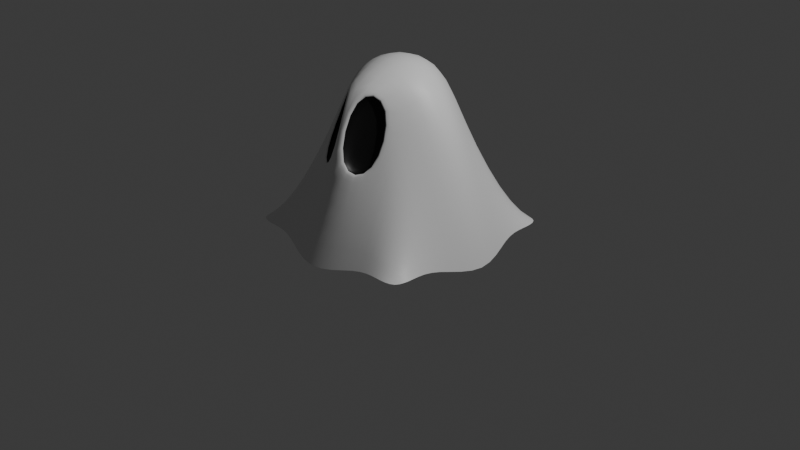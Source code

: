 # Source: Ghost.blend  (saved by Blender 4.3.34; exported with 4.5.12 LTS)
import bpy
from mathutils import Matrix  # noqa: F401  (used for matrix-valued properties, if any)

bpy.ops.wm.read_factory_settings(use_empty=True)
scene = bpy.context.scene
scene.name = 'Scene'

# ---- collections
col_collection = bpy.data.collections.new('Collection'); scene.collection.children.link(col_collection)

# ---- materials (node trees are filled in below, after node groups)
mat_material_001 = bpy.data.materials.new('Material.001')
mat_material_002 = bpy.data.materials.new('Material.002')

# ---- material node trees
mat_material_001.use_nodes = True; mat_material_001.node_tree.nodes.clear()
_N = mat_material_001.node_tree.nodes; _L = mat_material_001.node_tree.links
n0 = _N.new('ShaderNodeBsdfPrincipled'); n0.name = 'Principled BSDF'; n0.location = (10, 300)
n1 = _N.new('ShaderNodeOutputMaterial'); n1.name = 'Material Output'; n1.location = (300, 300)
_L.new(n0.outputs[0], n1.inputs[0])
n1.is_active_output = True
mat_material_002.use_nodes = True; mat_material_002.node_tree.nodes.clear()
_N = mat_material_002.node_tree.nodes; _L = mat_material_002.node_tree.links
n0 = _N.new('ShaderNodeBsdfPrincipled'); n0.name = 'Principled BSDF'; n0.location = (10, 300)
n0.inputs[0].default_value = (0.0, 0.0, 0.0, 1.0)
n1 = _N.new('ShaderNodeOutputMaterial'); n1.name = 'Material Output'; n1.location = (300, 300)
_L.new(n0.outputs[0], n1.inputs[0])
n1.is_active_output = True

# ---- world
world_world = bpy.data.worlds.new('World'); scene.world = world_world
world_world.use_nodes = True; world_world.node_tree.nodes.clear()
_N = world_world.node_tree.nodes; _L = world_world.node_tree.links
n0 = _N.new('ShaderNodeOutputWorld'); n0.name = 'World Output'; n0.location = (300, 300)
n1 = _N.new('ShaderNodeBackground'); n1.name = 'Background'; n1.location = (10, 300)
n1.inputs[0].default_value = (0.05088, 0.05088, 0.05088, 1.0)
_L.new(n1.outputs[0], n0.inputs[0])
n0.is_active_output = True
world_world.color = (0.05088, 0.05088, 0.05088)
world_world.sun_shadow_jitter_overblur = 0.0

# ---- cameras
cam_camera = bpy.data.cameras.new('Camera')
cam_camera.clip_end = 100.0
cam_camera.ortho_scale = 7.314

# ---- lights
light_light = bpy.data.lights.new('Light', 'POINT')
light_light.energy = 1000.0
light_light.shadow_soft_size = 0.1

# ---- meshes
me_plane = bpy.data.meshes.new('Plane')
me_plane.from_pydata([(-1.0, -1.0, 0.0), (1.0, -1.0, 0.0), (-1.0, 1.0, 0.0), (1.0, 1.0, 0.0), (0.0, -1.22, -0.1606), (0.0, 1.22, -0.1606), (0.5, -1.0, 0.0), (0.5, 1.0, 0.0), (-0.5, 1.0, 0.0), (-0.5, -1.0, 0.0), (-1.22, 0.0, -0.1606), (1.22, 0.0, -0.1606), (0.0, 0.0, 1.899), (0.6102, 0.0, 1.619), (-0.6102, 0.0, 1.619), (-1.0, -0.5, 0.0), (1.0, -0.5, 0.0), (0.0, -0.6102, 1.619), (0.3286, -0.3286, 1.458), (-0.3286, -0.3286, 1.458), (1.0, 0.5, 0.0), (0.0, 0.6102, 1.619), (0.3286, 0.3286, 1.458), (-0.3286, 0.3286, 1.458), (-1.0, 0.5, 0.0), (0.7534, -1.0, 0.0), (0.7534, 1.0, 0.0), (0.9194, 0.0, 0.7169), (0.669, -0.4155, 0.7191), (0.669, 0.4155, 0.7191), (-1.0, -0.7519, 0.0), (1.0, -0.7519, 0.0), (0.0, -0.9176, 0.7222), (0.415, -0.6669, 0.7235), (-0.415, -0.6669, 0.7235), (0.7115, -0.71, 0.3567), (-0.75, 1.0, 0.0), (-0.75, -1.0, 0.0), (-0.9152, 0.0, 0.7291), (-0.6643, -0.4143, 0.7291), (-0.6643, 0.4143, 0.7291), (-0.7075, -0.7094, 0.3617), (1.0, 0.75, 0.0), (0.0, 0.9152, 0.7291), (0.4143, 0.6643, 0.7291), (-0.4143, 0.6643, 0.7291), (-1.0, 0.75, 0.0), (0.7112, 0.7078, 0.3595), (-0.7072, 0.7072, 0.3646), (-0.382, -0.677, 0.7614), (-0.02924, -0.8787, 0.757), (-0.0328, -0.6047, 1.571), (-0.2996, -0.3629, 1.434), (0.02924, -0.8787, 0.757), (0.382, -0.677, 0.7614), (0.2996, -0.3629, 1.434), (0.0328, -0.6047, 1.571), (-0.02924, -0.7821, 0.7147), (-0.382, -0.5805, 0.7191), (-0.2996, -0.2663, 1.391), (-0.0328, -0.5082, 1.528), (0.382, -0.5805, 0.7191), (0.02924, -0.7821, 0.7147), (0.0328, -0.5082, 1.528), (0.2996, -0.2663, 1.391)], [], [(47, 42, 3, 26), (45, 43, 5, 8), (43, 44, 7, 5), (48, 45, 8, 36), (39, 19, 14, 38), (17, 18, 13, 12), (19, 17, 12, 14), (28, 16, 11, 27), (35, 31, 16, 28), (55, 56, 63, 64), (50, 51, 60, 57), (41, 34, 19, 39), (38, 14, 23, 40), (12, 13, 22, 21), (14, 12, 21, 23), (27, 11, 20, 29), (13, 27, 29, 22), (33, 35, 28, 18), (18, 28, 27, 13), (44, 47, 26, 7), (6, 25, 35, 33), (37, 9, 34, 41), (4, 6, 33, 32), (9, 4, 32, 34), (25, 1, 31, 35), (0, 37, 41, 30), (10, 38, 40, 24), (30, 41, 39, 15), (15, 39, 38, 10), (46, 48, 36, 2), (24, 40, 48, 46), (22, 29, 47, 44), (40, 23, 45, 48), (21, 22, 44, 43), (23, 21, 43, 45), (29, 20, 42, 47), (34, 32, 50, 49), (32, 17, 51, 50), (17, 19, 52, 51), (19, 34, 49, 52), (32, 33, 54, 53), (33, 18, 55, 54), (18, 17, 56, 55), (17, 32, 53, 56), (58, 57, 60, 59), (62, 61, 64, 63), (49, 50, 57, 58), (56, 53, 62, 63), (51, 52, 59, 60), (52, 49, 58, 59), (54, 55, 64, 61), (53, 54, 61, 62)])
me_plane.polygons.foreach_set('use_smooth', [True] * 52)
me_plane.polygons.foreach_set('material_index', [0, 0, 0, 0, 0, 0, 0, 0, 0, 1, 1, 0, 0, 0, 0, 0, 0, 0, 0, 0, 0, 0, 0, 0, 0, 0, 0, 0, 0, 0, 0, 0, 0, 0, 0, 0, 0, 0, 0, 0, 0, 0, 0, 0, 1, 1, 1, 1, 1, 1, 1, 1])
_uv = me_plane.uv_layers.new(name='UVMap')
_uv.uv.foreach_set('vector', [0.8767, 0.875, 1.0, 0.875, 1.0, 1.0, 0.8767, 1.0, 0.25, 0.875, 0.5, 0.875, 0.5, 1.0, 0.25, 1.0, 0.5, 0.875, 0.75, 0.875, 0.75, 1.0, 0.5, 1.0, 0.125, 0.875, 0.25, 0.875, 0.25, 1.0, 0.125, 1.0, 0.125, 0.25, 0.25, 0.25, 0.25, 0.5, 0.125, 0.5, 0.5, 0.25, 0.75, 0.25, 0.75, 0.5, 0.5, 0.5, 0.25, 0.25, 0.5, 0.25, 0.5, 0.5, 0.25, 0.5, 0.8767, 0.25, 1.0, 0.25, 1.0, 0.5, 0.8767, 0.5, 0.8767, 0.124, 1.0, 0.124, 1.0, 0.25, 0.8767, 0.25, 0.7288, 0.2442, 0.5212, 0.2446, 0.5212, 0.2446, 0.7288, 0.2442, 0.4795, 0.1294, 0.4788, 0.2446, 0.4788, 0.2446, 0.4795, 0.1294, 0.125, 0.124, 0.25, 0.124, 0.25, 0.25, 0.125, 0.25, 0.125, 0.5, 0.25, 0.5, 0.25, 0.75, 0.125, 0.75, 0.5, 0.5, 0.75, 0.5, 0.75, 0.75, 0.5, 0.75, 0.25, 0.5, 0.5, 0.5, 0.5, 0.75, 0.25, 0.75, 0.8767, 0.5, 1.0, 0.5, 1.0, 0.75, 0.8767, 0.75, 0.75, 0.5, 0.8767, 0.5, 0.8767, 0.75, 0.75, 0.75, 0.75, 0.124, 0.8767, 0.124, 0.8767, 0.25, 0.75, 0.25, 0.75, 0.25, 0.8767, 0.25, 0.8767, 0.5, 0.75, 0.5, 0.75, 0.875, 0.8767, 0.875, 0.8767, 1.0, 0.75, 1.0, 0.75, 0.0, 0.8767, 0.0, 0.8767, 0.124, 0.75, 0.124, 0.125, 0.0, 0.25, 0.0, 0.25, 0.124, 0.125, 0.124, 0.5, 0.0, 0.75, 0.0, 0.75, 0.124, 0.5, 0.124, 0.25, 0.0, 0.5, 0.0, 0.5, 0.124, 0.25, 0.124, 0.8767, 0.0, 1.0, 0.0, 1.0, 0.124, 0.8767, 0.124, 0.0, 0.0, 0.125, 0.0, 0.125, 0.124, 0.0, 0.124, 0.0, 0.5, 0.125, 0.5, 0.125, 0.75, 0.0, 0.75, 0.0, 0.124, 0.125, 0.124, 0.125, 0.25, 0.0, 0.25, 0.0, 0.25, 0.125, 0.25, 0.125, 0.5, 0.0, 0.5, 0.0, 0.875, 0.125, 0.875, 0.125, 1.0, 0.0, 1.0, 0.0, 0.75, 0.125, 0.75, 0.125, 0.875, 0.0, 0.875, 0.75, 0.75, 0.8767, 0.75, 0.8767, 0.875, 0.75, 0.875, 0.125, 0.75, 0.25, 0.75, 0.25, 0.875, 0.125, 0.875, 0.5, 0.75, 0.75, 0.75, 0.75, 0.875, 0.5, 0.875, 0.25, 0.75, 0.5, 0.75, 0.5, 0.875, 0.25, 0.875, 0.8767, 0.75, 1.0, 0.75, 1.0, 0.875, 0.8767, 0.875, 0.25, 0.124, 0.5, 0.124, 0.4795, 0.1294, 0.2705, 0.1298, 0.5, 0.124, 0.5, 0.25, 0.4788, 0.2446, 0.4795, 0.1294, 0.5, 0.25, 0.25, 0.25, 0.2712, 0.2442, 0.4788, 0.2446, 0.25, 0.25, 0.25, 0.124, 0.2705, 0.1298, 0.2712, 0.2442, 0.5, 0.124, 0.75, 0.124, 0.7295, 0.1298, 0.5205, 0.1294, 0.75, 0.124, 0.75, 0.25, 0.7288, 0.2442, 0.7295, 0.1298, 0.75, 0.25, 0.5, 0.25, 0.5212, 0.2446, 0.7288, 0.2442, 0.5, 0.25, 0.5, 0.124, 0.5205, 0.1294, 0.5212, 0.2446, 0.2705, 0.1298, 0.4795, 0.1294, 0.4788, 0.2446, 0.2712, 0.2442, 0.5205, 0.1294, 0.7295, 0.1298, 0.7288, 0.2442, 0.5212, 0.2446, 0.2705, 0.1298, 0.4795, 0.1294, 0.4795, 0.1294, 0.2705, 0.1298, 0.5212, 0.2446, 0.5205, 0.1294, 0.5205, 0.1294, 0.5212, 0.2446, 0.4788, 0.2446, 0.2712, 0.2442, 0.2712, 0.2442, 0.4788, 0.2446, 0.2712, 0.2442, 0.2705, 0.1298, 0.2705, 0.1298, 0.2712, 0.2442, 0.7295, 0.1298, 0.7288, 0.2442, 0.7288, 0.2442, 0.7295, 0.1298, 0.5205, 0.1294, 0.7295, 0.1298, 0.7295, 0.1298, 0.5205, 0.1294])
me_plane.materials.append(mat_material_001)
me_plane.materials.append(mat_material_002)
me_plane.update()

# ---- objects
ob_light = bpy.data.objects.new('Light', light_light)
ob_camera = bpy.data.objects.new('Camera', cam_camera)
ob_plane = bpy.data.objects.new('Plane', me_plane)

# ---- transforms, parenting, visibility, modifiers, constraints
ob_light.location = (4.076, 1.005, 5.904)
ob_light.rotation_euler = (0.6503, 0.05522, 1.866)
ob_light.lock_rotations_4d = False
ob_light.empty_display_type = 'ARROWS'
ob_light.color = (0.0, 0.0, 0.0, 0.0)
ob_light.lineart.crease_threshold = 0.0
ob_camera.location = (7.359, -6.926, 4.958)
ob_camera.rotation_euler = (1.109, 0.0, 0.8149)
ob_camera.lock_rotations_4d = False
ob_camera.empty_display_type = 'ARROWS'
ob_camera.color = (0.0, 0.0, 0.0, 0.0)
ob_camera.display_type = 'WIRE'
ob_camera.lineart.crease_threshold = 0.0
ob_plane.location = (0.0, 0.0, 0.0)
_m = ob_plane.modifiers.new('Subdivision', 'SUBSURF')
_m.levels = 3

# ---- collection membership
col_collection.objects.link(ob_light)
col_collection.objects.link(ob_camera)
col_collection.objects.link(ob_plane)

# ---- scene / render settings (as saved in the file)
scene.camera = ob_camera
scene.frame_start = 1; scene.frame_end = 250; scene.frame_set(1)
scene.render.engine = 'BLENDER_EEVEE_NEXT'
bpy.context.view_layer.update()
